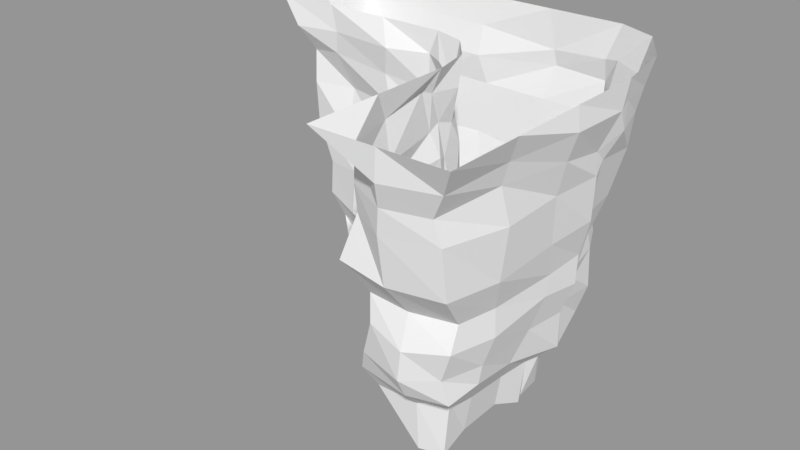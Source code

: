 # Source: SphereLandmass.blend  (saved by Blender 2.79.0; exported with 4.5.12 LTS)
import bpy
from mathutils import Matrix  # noqa: F401  (used for matrix-valued properties, if any)

bpy.ops.wm.read_factory_settings(use_empty=True)
scene = bpy.context.scene
scene.name = 'Scene'

# ---- collections
col_collection_1_002 = bpy.data.collections.new('Collection 1.002'); scene.collection.children.link(col_collection_1_002)

# ---- meshes
me_cube_001 = bpy.data.meshes.new('Cube.001')
me_cube_001.from_pydata([(-1.073, -1.047, 0.5941), (-3.113, -1.002, 5.929), (-0.971, -0.44, 0.6031), (-3.113, 0.9748, 5.929), (1.918, -1.312, 0.4887), (3.129, -1.002, 5.929), (-2.014, -0.8691, 2.282), (-1.424, -0.9304, 1.201), (-0.8021, -1.155, 0.6809), (-0.2313, -1.095, 0.442), (0.2739, -1.092, 0.5614), (-3.113, -0.01382, 5.929), (0.9561, -1.907, 0.6681), (0.8917, -2.326, 0.5704), (-1.056, -0.8737, 0.5555), (0.008051, -1.002, 5.929), (-1.032, -1.002, 5.929), (-2.072, -1.002, 5.929), (1.21, -0.1574, 0.5522), (0.6973, -0.1268, 0.5579), (0.06304, -0.143, 0.5555), (-0.5333, -0.09557, 0.5605), (-1.864, 0.9748, 5.929), (-0.6161, 0.9748, 5.929), (0.6322, 0.9748, 5.929), (1.88, 0.9748, 5.929), (3.129, -4.776, 5.929), (1.781, -2.991, 0.439), (1.41, -3.117, 0.4497), (1.003, -2.923, 0.5832), (2.088, -4.776, 5.929), (1.048, -4.776, 5.929), (1.048, -3.518, 5.929), (1.048, -2.26, 5.929), (1.764, -1.718, 0.6043), (1.748, -2.469, 0.5667), (3.129, -3.518, 5.929), (3.129, -2.26, 5.929), (1.423, -0.0905, 0.5965), (1.767, -1.022, 0.3928), (1.558, -0.2927, 0.659), (1.788, -0.6572, 0.4731), (3.129, -1.002, 5.929), (1.88, 0.9748, 5.929), (2.961, -0.01382, 5.929), (2.505, 0.7099, 5.929), (1.036, -1.858, 0.6521), (0.3573, -1.156, 0.6172), (0.7954, -1.479, 0.6127), (0.439, -1.297, 0.7004), (0.008051, -1.002, 5.929), (1.048, -2.26, 5.929), (0.5282, -1.171, 5.929), (0.9089, -1.631, 5.929), (-2.121, -1.028, 3.291), (-2.538, -0.9142, 4.555), (-2.635, 0.6567, 4.581), (-2.198, 0.2345, 3.173), (-1.841, 0.3041, 2.144), (-1.161, 0.05199, 1.392), (2.874, -1.214, 4.554), (2.608, -1.05, 3.209), (2.463, -1.189, 2.267), (1.949, -1.22, 1.206), (0.8392, -2.594, 1.177), (0.937, -2.863, 2.263), (1.134, -2.846, 3.33), (1.064, -3.289, 4.626), (0.9759, -1.982, 1.122), (1.114, -1.951, 2.342), (1.186, -2.18, 3.324), (1.103, -2.318, 4.684), (-0.1495, -0.9841, 4.604), (-0.01935, -1.105, 3.338), (0.1341, -1.058, 2.332), (0.4296, -1.114, 1.337), (-0.7898, -1.128, 4.633), (-0.686, -1.026, 3.38), (-0.4633, -1.143, 2.161), (-0.1034, -1.097, 1.243), (-1.78, -0.8323, 4.587), (-1.461, -1.211, 3.352), (-1.293, -1.096, 2.235), (-0.9495, -1.046, 1.289), (-1.616, 0.7593, 4.578), (-1.283, 0.3589, 3.033), (-1.077, 0.2199, 2.193), (-0.5674, 0.1108, 1.451), (-0.3557, 0.7729, 4.561), (-0.2166, 0.473, 3.015), (-0.09447, 0.2567, 2.344), (-0.1088, 0.09225, 1.277), (0.6913, 0.8173, 4.527), (0.747, 0.5669, 3.078), (0.7246, 0.449, 2.361), (0.7616, 0.138, 1.251), (1.714, 0.8539, 4.49), (1.506, 0.3664, 3.036), (1.569, 0.4477, 2.336), (1.339, -0.07985, 1.281), (2.688, -4.325, 4.673), (2.447, -3.631, 3.228), (2.233, -3.69, 2.295), (1.894, -3.031, 1.431), (1.86, -4.503, 4.639), (1.767, -3.8, 3.231), (1.701, -3.946, 2.206), (1.441, -3.208, 1.318), (1.325, -4.241, 4.682), (1.127, -3.806, 3.284), (0.9443, -3.753, 2.242), (0.736, -3.206, 1.312), (-2.716, -0.05011, 4.534), (-2.058, -0.4908, 3.262), (-2.001, -0.4104, 2.302), (-1.296, -0.4987, 1.296), (2.853, -2.164, 4.599), (2.606, -1.77, 3.2), (2.435, -1.963, 2.327), (1.919, -1.824, 1.233), (2.882, -3.243, 4.597), (2.559, -2.989, 3.213), (2.432, -3.047, 2.298), (1.943, -2.581, 1.301), (2.81, -0.9697, 4.687), (2.525, -0.9071, 2.974), (2.38, -1.102, 2.348), (2.11, -1.145, 1.321), (1.893, -0.6209, 1.312), (2.399, -0.3189, 2.292), (2.31, -0.2932, 3.155), (2.68, -0.05163, 4.534), (1.672, -0.2709, 1.417), (2.043, 0.1609, 2.329), (2.04, 0.227, 3.173), (2.226, 0.4103, 4.474), (1.538, -0.08529, 1.242), (1.769, 0.4211, 2.364), (1.627, 0.415, 3.211), (1.771, 0.6362, 4.448), (0.1517, -1.138, 4.622), (0.2421, -1.254, 3.124), (0.2666, -1.086, 2.279), (0.3291, -1.152, 1.259), (0.436, -1.285, 1.295), (0.5908, -1.244, 2.275), (0.5753, -1.229, 3.239), (0.512, -1.287, 4.57), (0.7924, -1.465, 1.277), (0.7848, -1.513, 2.292), (0.9244, -1.51, 3.385), (0.8914, -1.616, 4.66), (0.9223, -1.795, 1.351), (0.8997, -1.887, 2.372), (1.172, -1.87, 3.271), (1.022, -2.127, 4.603), (-1.685, -1.105, 1.801), (-1.903, 0.2824, 1.8), (2.43, -1.137, 1.635), (0.7551, -2.847, 1.725), (0.9217, -2.061, 1.783), (0.1782, -1.06, 1.842), (-0.426, -1.03, 1.795), (-1.184, -1.05, 1.766), (-1.114, 0.3036, 1.815), (-0.3766, 0.2534, 1.795), (0.6417, 0.4001, 1.717), (1.479, 0.341, 1.782), (2.285, -3.578, 1.859), (1.658, -3.736, 1.84), (0.7452, -3.568, 1.821), (-1.898, -0.5607, 1.831), (2.275, -2.157, 1.798), (2.369, -3.038, 1.963), (2.415, -1.081, 1.674), (2.229, -0.332, 1.789), (2.097, 0.1421, 1.875), (1.642, 0.2785, 1.821), (0.28, -1.096, 1.805), (0.5619, -1.226, 1.77), (0.841, -1.54, 1.789), (0.7723, -1.975, 1.917), (-2.119, 0.5277, 2.794), (-2.194, -0.9883, 2.699), (2.626, -1.117, 2.769), (1.024, -2.999, 2.682), (1.144, -2.144, 2.783), (-0.01768, -0.951, 2.748), (-0.8305, -0.8794, 2.645), (-1.594, -1.141, 2.55), (-1.127, 0.4553, 2.665), (-0.2566, 0.4497, 2.708), (0.6758, 0.5761, 2.758), (1.557, 0.6215, 2.811), (2.448, -3.787, 2.834), (1.779, -3.973, 2.706), (1.199, -3.896, 2.878), (-2.238, -0.3013, 2.742), (2.608, -1.859, 2.886), (2.585, -3.004, 2.779), (2.482, -0.9399, 2.718), (2.349, -0.2757, 2.9), (2.059, 0.3053, 2.876), (1.653, 0.5721, 2.851), (0.1342, -1.245, 2.68), (0.5745, -1.414, 2.786), (0.6707, -1.561, 2.694), (1.089, -1.99, 2.725), (-2.513, -0.8954, 3.869), (-2.674, 0.5397, 3.799), (2.818, -1.165, 3.844), (1.047, -3.23, 3.901), (1.127, -2.239, 3.815), (-0.03149, -1.053, 3.833), (-0.7577, -1.178, 3.788), (-1.747, -1.038, 3.852), (-1.636, 0.6195, 3.724), (-0.4071, 0.6746, 3.746), (0.6981, 0.6752, 3.587), (1.602, 0.6664, 3.756), (2.658, -4.175, 3.859), (1.803, -4.319, 3.835), (1.113, -4.358, 3.995), (-2.561, -0.11, 4.003), (2.749, -2.03, 3.806), (2.784, -3.253, 3.794), (2.633, -0.9279, 3.806), (2.466, -0.09891, 3.738), (2.248, 0.3937, 3.804), (1.813, 0.5484, 3.906), (0.3163, -1.155, 3.78), (0.5678, -1.252, 3.842), (0.8593, -1.534, 3.855), (1.143, -2.019, 3.839), (-2.598, -0.827, 5.063), (-2.745, -1.072, 5.484), (1.165, -3.446, 5.008), (0.9734, -3.3, 5.511), (0.9308, -2.338, 5.02), (0.8855, -2.461, 5.63), (-2.9, 0.7746, 5.312), (-2.662, 0.7024, 5.007), (2.804, -0.1596, 5.141), (2.836, -0.03797, 5.474), (2.376, 0.2425, 4.947), (2.426, 0.5236, 5.412), (1.88, 0.7145, 4.945), (1.94, 0.8065, 5.426), (0.4759, -1.22, 4.971), (0.5484, -1.372, 5.335), (0.869, -1.775, 4.975), (0.9503, -1.746, 5.496), (0.8812, -2.096, 5.079), (0.9034, -2.27, 5.548), (3.111, -1.128, 5.507), (2.839, -1.191, 4.886), (-0.1211, -1.031, 5.564), (-0.1203, -1.023, 5.01), (-0.8081, -1.206, 5.549), (-0.9003, -1.107, 5.101), (-1.948, -1.032, 5.525), (-1.995, -0.9875, 5.165), (-1.795, 0.8822, 5.518), (-1.605, 0.7583, 5.007), (-0.5431, 0.8884, 5.459), (-0.5188, 0.739, 5.002), (0.757, 0.9649, 5.303), (0.8013, 0.9902, 5.052), (1.687, 0.8991, 5.367), (1.681, 0.9625, 5.013), (2.844, -4.514, 5.462), (2.601, -4.382, 5.047), (2.036, -4.737, 5.455), (1.94, -4.574, 5.059), (1.359, -4.312, 5.62), (1.34, -4.309, 5.101), (-2.876, -0.1383, 5.28), (-2.656, 0.0543, 5.013), (3.194, -2.311, 5.604), (3.014, -2.241, 5.145), (2.926, -3.383, 5.511), (2.83, -3.385, 5.177), (3.041, -0.8624, 5.571), (3.044, -0.8946, 5.149), (0.1826, -1.195, 5.553), (0.118, -1.057, 5.2)], [], [(276, 11, 3, 240), (284, 50, 15, 256), (268, 25, 43, 247), (260, 17, 1, 235), (68, 12, 13, 64), (64, 13, 29, 111), (152, 46, 12, 68), (256, 15, 16, 258), (258, 16, 17, 260), (240, 3, 22, 262), (262, 22, 23, 264), (264, 23, 24, 266), (266, 24, 25, 268), (270, 26, 30, 272), (272, 30, 31, 274), (278, 37, 36, 280), (280, 36, 26, 270), (254, 5, 37, 278), (235, 1, 11, 276), (127, 39, 41, 128), (128, 41, 40, 132), (132, 40, 38, 136), (143, 47, 49, 144), (144, 49, 48, 148), (148, 48, 46, 152), (282, 42, 5, 254), (39, 127, 63, 4), (174, 126, 62, 158), (200, 125, 61, 184), (226, 124, 60, 210), (250, 151, 155, 252), (232, 150, 154, 233), (206, 149, 153, 207), (180, 148, 152, 181), (248, 147, 151, 250), (231, 146, 150, 232), (205, 145, 149, 206), (179, 144, 148, 180), (285, 140, 147, 248), (230, 141, 146, 231), (204, 142, 145, 205), (178, 143, 144, 179), (244, 135, 139, 246), (228, 134, 138, 229), (202, 133, 137, 203), (176, 132, 136, 177), (242, 131, 135, 244), (227, 130, 134, 228), (201, 129, 133, 202), (175, 128, 132, 176), (283, 124, 131, 242), (226, 125, 130, 227), (200, 126, 129, 201), (174, 127, 128, 175), (0, 7, 115, 14), (156, 6, 114, 171), (183, 54, 113, 197), (208, 55, 112, 223), (4, 63, 119, 34), (158, 62, 118, 172), (184, 61, 117, 198), (210, 60, 116, 224), (35, 123, 103, 27), (173, 122, 102, 168), (199, 121, 101, 194), (225, 120, 100, 220), (34, 119, 123, 35), (172, 118, 122, 173), (198, 117, 121, 199), (224, 116, 120, 225), (28, 107, 111, 29), (169, 106, 110, 170), (195, 105, 109, 196), (221, 104, 108, 222), (27, 103, 107, 28), (168, 102, 106, 169), (194, 101, 105, 195), (220, 100, 104, 221), (19, 95, 99, 18), (166, 94, 98, 167), (192, 93, 97, 193), (218, 92, 96, 219), (20, 91, 95, 19), (165, 90, 94, 166), (191, 89, 93, 192), (217, 88, 92, 218), (21, 87, 91, 20), (164, 86, 90, 165), (190, 85, 89, 191), (216, 84, 88, 217), (2, 59, 87, 21), (157, 58, 86, 164), (182, 57, 85, 190), (209, 56, 84, 216), (9, 79, 83, 8), (162, 78, 82, 163), (188, 77, 81, 189), (214, 76, 80, 215), (10, 75, 79, 9), (161, 74, 78, 162), (187, 73, 77, 188), (213, 72, 76, 214), (252, 155, 71, 238), (233, 154, 70, 212), (207, 153, 69, 186), (181, 152, 68, 160), (236, 67, 108, 275), (211, 66, 109, 222), (185, 65, 110, 196), (159, 64, 111, 170), (238, 71, 67, 236), (212, 70, 66, 211), (186, 69, 65, 185), (160, 68, 64, 159), (8, 83, 7, 0), (163, 82, 6, 156), (189, 81, 54, 183), (215, 80, 55, 208), (18, 99, 136, 38), (167, 98, 137, 177), (193, 97, 138, 203), (219, 96, 139, 229), (47, 143, 75, 10), (178, 142, 74, 161), (204, 141, 73, 187), (230, 140, 72, 213), (14, 115, 59, 2), (171, 114, 58, 157), (197, 113, 57, 182), (223, 112, 56, 209), (115, 171, 157, 59), (143, 178, 161, 75), (99, 167, 177, 136), (83, 163, 156, 7), (69, 160, 159, 65), (65, 159, 170, 110), (153, 181, 160, 69), (75, 161, 162, 79), (79, 162, 163, 83), (59, 157, 164, 87), (87, 164, 165, 91), (91, 165, 166, 95), (95, 166, 167, 99), (103, 168, 169, 107), (107, 169, 170, 111), (119, 172, 173, 123), (123, 173, 168, 103), (63, 158, 172, 119), (7, 156, 171, 115), (126, 174, 175, 129), (129, 175, 176, 133), (133, 176, 177, 137), (142, 178, 179, 145), (145, 179, 180, 149), (149, 180, 181, 153), (127, 174, 158, 63), (114, 197, 182, 58), (142, 204, 187, 74), (98, 193, 203, 137), (82, 189, 183, 6), (70, 186, 185, 66), (66, 185, 196, 109), (154, 207, 186, 70), (74, 187, 188, 78), (78, 188, 189, 82), (58, 182, 190, 86), (86, 190, 191, 90), (90, 191, 192, 94), (94, 192, 193, 98), (102, 194, 195, 106), (106, 195, 196, 110), (118, 198, 199, 122), (122, 199, 194, 102), (62, 184, 198, 118), (6, 183, 197, 114), (125, 200, 201, 130), (130, 201, 202, 134), (134, 202, 203, 138), (141, 204, 205, 146), (146, 205, 206, 150), (150, 206, 207, 154), (126, 200, 184, 62), (113, 223, 209, 57), (141, 230, 213, 73), (97, 219, 229, 138), (81, 215, 208, 54), (71, 212, 211, 67), (67, 211, 222, 108), (155, 233, 212, 71), (73, 213, 214, 77), (77, 214, 215, 81), (57, 209, 216, 85), (85, 216, 217, 89), (89, 217, 218, 93), (93, 218, 219, 97), (101, 220, 221, 105), (105, 221, 222, 109), (117, 224, 225, 121), (121, 225, 220, 101), (61, 210, 224, 117), (54, 208, 223, 113), (124, 226, 227, 131), (131, 227, 228, 135), (135, 228, 229, 139), (140, 230, 231, 147), (147, 231, 232, 151), (151, 232, 233, 155), (125, 226, 210, 61), (33, 239, 237, 32), (239, 238, 236, 237), (32, 237, 274, 31), (237, 236, 275, 274), (51, 253, 239, 33), (253, 252, 238, 239), (42, 282, 243, 44), (282, 283, 242, 243), (44, 243, 245, 45), (243, 242, 244, 245), (45, 245, 247, 43), (245, 244, 246, 247), (50, 284, 249, 52), (284, 285, 248, 249), (52, 249, 251, 53), (249, 248, 250, 251), (53, 251, 253, 51), (251, 250, 252, 253), (124, 283, 255, 60), (283, 282, 254, 255), (55, 234, 277, 112), (234, 235, 276, 277), (60, 255, 279, 116), (255, 254, 278, 279), (120, 281, 271, 100), (281, 280, 270, 271), (116, 279, 281, 120), (279, 278, 280, 281), (104, 273, 275, 108), (273, 272, 274, 275), (100, 271, 273, 104), (271, 270, 272, 273), (92, 267, 269, 96), (267, 266, 268, 269), (88, 265, 267, 92), (265, 264, 266, 267), (84, 263, 265, 88), (263, 262, 264, 265), (56, 241, 263, 84), (241, 240, 262, 263), (76, 259, 261, 80), (259, 258, 260, 261), (72, 257, 259, 76), (257, 256, 258, 259), (80, 261, 234, 55), (261, 260, 235, 234), (96, 269, 246, 139), (269, 268, 247, 246), (140, 285, 257, 72), (285, 284, 256, 257), (112, 277, 241, 56), (277, 276, 240, 241)])
me_cube_001.use_remesh_preserve_volume = False
me_cube_001.use_remesh_preserve_attributes = False
me_cube_001.use_mirror_vertex_groups = False
me_cube_001.update()

# ---- objects
ob_cube_001 = bpy.data.objects.new('Cube.001', me_cube_001)

# ---- transforms, parenting, visibility, modifiers, constraints
ob_cube_001.location = (0.0, 0.0, 0.0)
ob_cube_001.lineart.crease_threshold = 0.0

# ---- collection membership
col_collection_1_002.objects.link(ob_cube_001)

# ---- scene / render settings (as saved in the file)
scene.frame_start = 1; scene.frame_end = 250; scene.frame_set(1)
scene.render.engine = 'BLENDER_EEVEE_NEXT'
scene.render.image_settings.exr_codec = 'NONE'
scene.render.resolution_percentage = 50
scene.render.dither_intensity = 0.0
scene.render.simplify_subdivision_render = 0
scene.render.simplify_child_particles_render = 0.0
scene.cycles.use_denoising = False
scene.cycles.samples = 128
scene.cycles.sampling_pattern = 'TABULATED_SOBOL'
scene.cycles.use_adaptive_sampling = False
scene.cycles.use_light_tree = False
scene.cycles.blur_glossy = 0.0
scene.cycles.sample_clamp_indirect = 0.0
scene.view_settings.view_transform = 'Standard'
bpy.context.view_layer.update()

# ---- added for rendering (the .blend has no active camera and no usable light): camera, sun + grey world if the file has none
cam_auto = bpy.data.cameras.new('AutoCamera')
cam_auto.lens = 50.0
cam_auto.sensor_width = 36.0
cam_auto.clip_end = 1000.0
ob_auto_camera = bpy.data.objects.new('AutoCamera', cam_auto)
scene.collection.objects.link(ob_auto_camera)
ob_auto_camera.location = (9.46159, -13.1978, 10.6975)
ob_auto_camera.rotation_euler = (1.09748, -7.21219e-08, 0.694738)
scene.camera = ob_auto_camera
light_auto_sun = bpy.data.lights.new('AutoSun', 'SUN')
light_auto_sun.energy = 3.0
light_auto_sun.angle = 0.0523599
ob_auto_sun = bpy.data.objects.new('AutoSun', light_auto_sun)
scene.collection.objects.link(ob_auto_sun)
ob_auto_sun.rotation_euler = (0.872665, 0.174533, 0.523599)
if scene.world is None:
    world_auto = bpy.data.worlds.new('AutoWorld')
    world_auto.color = (0.3, 0.3, 0.3)
    scene.world = world_auto
bpy.context.view_layer.update()
